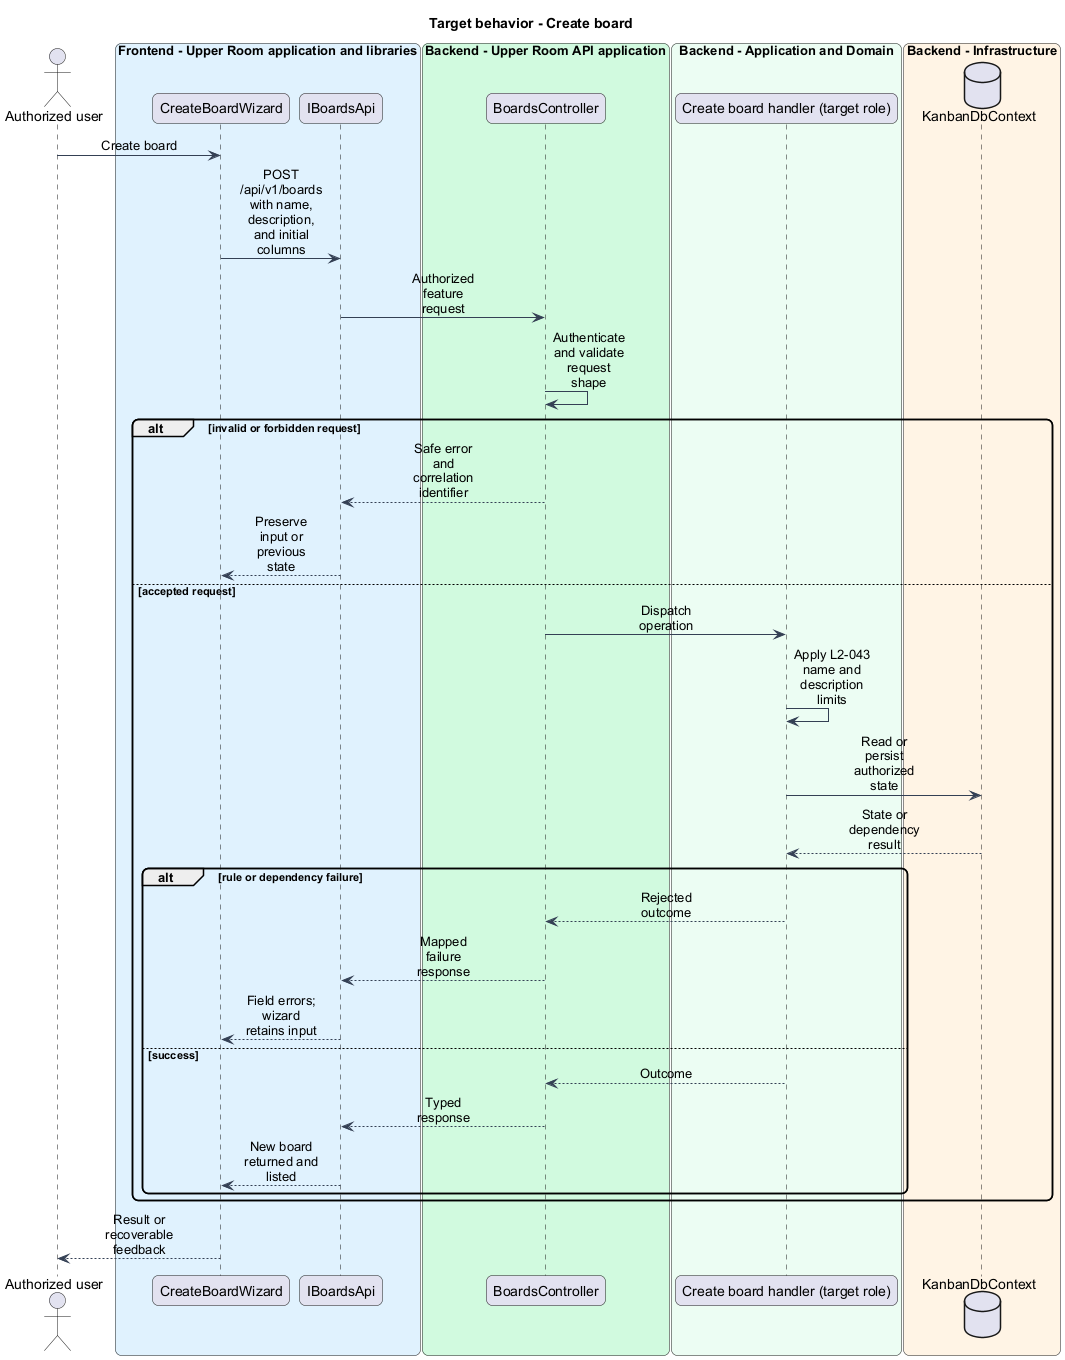

The diagram above was rendered by PlantUML. Its source (embedded in the PNG):
@startuml
skinparam backgroundColor #FFFFFF
skinparam shadowing false
skinparam roundcorner 12
skinparam defaultFontName Arial
skinparam ArrowColor #344054
skinparam sequenceMessageAlign center
skinparam maxMessageSize 80
skinparam class {
  BorderColor #344054
  FontColor #101828
  BackgroundColor #F9FAFB
}
title Target behavior - Create board
actor "Authorized user" as actor
box "Frontend - Upper Room application and libraries" #E0F2FE
participant "CreateBoardWizard" as page
participant "IBoardsApi" as client
end box
box "Backend - Upper Room API application" #D1FADF
participant "BoardsController" as boundary
end box
box "Backend - Application and Domain" #ECFDF3
participant "Create board handler (target role)" as logic
end box
box "Backend - Infrastructure" #FFF4E5
database "KanbanDbContext" as state
end box
actor -> page : Create board
page -> client : POST /api/v1/boards with name, description, and initial columns
client -> boundary : Authorized feature request
boundary -> boundary : Authenticate and validate request shape
alt invalid or forbidden request
boundary --> client : Safe error and correlation identifier
client --> page : Preserve input or previous state
else accepted request
boundary -> logic : Dispatch operation
logic -> logic : Apply L2-043 name and description limits
logic -> state : Read or persist authorized state
state --> logic : State or dependency result
alt rule or dependency failure
logic --> boundary : Rejected outcome
boundary --> client : Mapped failure response
client --> page : Field errors; wizard retains input
else success
logic --> boundary : Outcome
boundary --> client : Typed response
client --> page : New board returned and listed
end
end
page --> actor : Result or recoverable feedback
@enduml